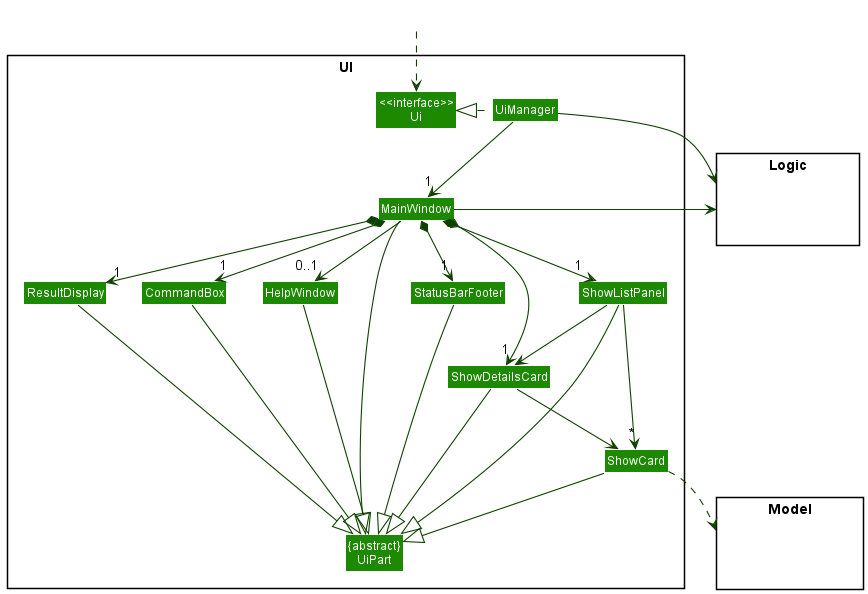

The diagram above was rendered by PlantUML. Its source (embedded in the PNG):
@startuml
!include style.puml
skinparam arrowThickness 1.1
skinparam arrowColor UI_COLOR_T4
skinparam classBackgroundColor UI_COLOR

package UI <<Rectangle>>{
Class "<<interface>>\nUi" as Ui
Class "{abstract}\nUiPart" as UiPart
Class UiManager
Class MainWindow
Class HelpWindow
Class ResultDisplay
Class ShowListPanel
Class ShowCard
Class StatusBarFooter
Class CommandBox
Class ShowDetailsCard
}

package Model <<Rectangle>> {
Class HiddenModel #FFFFFF
}

package Logic <<Rectangle>> {
Class HiddenLogic #FFFFFF
}

Class HiddenOutside #FFFFFF
HiddenOutside ..> Ui

UiManager .left.|> Ui
UiManager -down-> "1" MainWindow
MainWindow *-down->  "1" CommandBox
MainWindow *-down-> "1" ResultDisplay
MainWindow *-down-> "1" ShowListPanel
MainWindow *-down-> "1" StatusBarFooter
MainWindow *-right-> "1" ShowDetailsCard
MainWindow --> "0..1" HelpWindow

ShowListPanel -down-> "*" ShowCard
ShowListPanel --> ShowDetailsCard
ShowDetailsCard --> ShowCard

MainWindow --|> UiPart
ResultDisplay --|> UiPart
CommandBox --|> UiPart
ShowListPanel --|> UiPart
ShowCard --|> UiPart
StatusBarFooter --|> UiPart
HelpWindow --|> UiPart
ShowDetailsCard -left-|> UiPart


ShowCard ..> Model
UiManager -right-> Logic
MainWindow -left-> Logic

ShowListPanel -[hidden]left- HelpWindow
HelpWindow -[hidden]left- CommandBox
CommandBox -[hidden]left- ResultDisplay
ResultDisplay -[hidden]left- StatusBarFooter

MainWindow -[hidden]-|> UiPart
@enduml